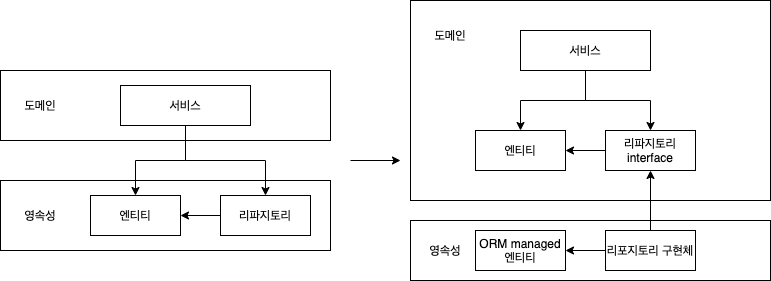

The diagram above was exported from draw.io. Its source (the exported page's mxGraphModel, read from the mxfile embedded in the PNG):
<mxGraphModel dx="946" dy="672" grid="1" gridSize="10" guides="1" tooltips="1" connect="1" arrows="1" fold="1" page="1" pageScale="1" pageWidth="827" pageHeight="1169" math="0" shadow="0">
  <root>
    <mxCell id="0" />
    <mxCell id="1" parent="0" />
    <mxCell id="C8KjdfZGz9nhHgB8sDdZ-13" value="" style="group" vertex="1" connectable="0" parent="1">
      <mxGeometry x="70" y="160" width="330" height="180" as="geometry" />
    </mxCell>
    <mxCell id="C8KjdfZGz9nhHgB8sDdZ-1" value="" style="rounded=0;whiteSpace=wrap;html=1;" vertex="1" parent="C8KjdfZGz9nhHgB8sDdZ-13">
      <mxGeometry width="330" height="70" as="geometry" />
    </mxCell>
    <mxCell id="C8KjdfZGz9nhHgB8sDdZ-2" value="" style="rounded=0;whiteSpace=wrap;html=1;" vertex="1" parent="C8KjdfZGz9nhHgB8sDdZ-13">
      <mxGeometry y="110" width="330" height="70" as="geometry" />
    </mxCell>
    <mxCell id="C8KjdfZGz9nhHgB8sDdZ-3" value="도메인" style="text;html=1;strokeColor=none;fillColor=none;align=center;verticalAlign=middle;whiteSpace=wrap;rounded=0;" vertex="1" parent="C8KjdfZGz9nhHgB8sDdZ-13">
      <mxGeometry x="10" y="20" width="60" height="30" as="geometry" />
    </mxCell>
    <mxCell id="C8KjdfZGz9nhHgB8sDdZ-4" value="영속성" style="text;html=1;strokeColor=none;fillColor=none;align=center;verticalAlign=middle;whiteSpace=wrap;rounded=0;" vertex="1" parent="C8KjdfZGz9nhHgB8sDdZ-13">
      <mxGeometry x="10" y="130" width="60" height="30" as="geometry" />
    </mxCell>
    <mxCell id="C8KjdfZGz9nhHgB8sDdZ-5" value="서비스" style="rounded=0;whiteSpace=wrap;html=1;" vertex="1" parent="C8KjdfZGz9nhHgB8sDdZ-13">
      <mxGeometry x="120" y="15" width="130" height="40" as="geometry" />
    </mxCell>
    <mxCell id="C8KjdfZGz9nhHgB8sDdZ-7" value="엔티티" style="rounded=0;whiteSpace=wrap;html=1;" vertex="1" parent="C8KjdfZGz9nhHgB8sDdZ-13">
      <mxGeometry x="90" y="125" width="90" height="40" as="geometry" />
    </mxCell>
    <mxCell id="C8KjdfZGz9nhHgB8sDdZ-9" style="edgeStyle=orthogonalEdgeStyle;rounded=0;orthogonalLoop=1;jettySize=auto;html=1;" edge="1" parent="C8KjdfZGz9nhHgB8sDdZ-13" source="C8KjdfZGz9nhHgB8sDdZ-5" target="C8KjdfZGz9nhHgB8sDdZ-7">
      <mxGeometry relative="1" as="geometry" />
    </mxCell>
    <mxCell id="C8KjdfZGz9nhHgB8sDdZ-12" style="edgeStyle=orthogonalEdgeStyle;rounded=0;orthogonalLoop=1;jettySize=auto;html=1;entryX=1;entryY=0.5;entryDx=0;entryDy=0;" edge="1" parent="C8KjdfZGz9nhHgB8sDdZ-13" source="C8KjdfZGz9nhHgB8sDdZ-8" target="C8KjdfZGz9nhHgB8sDdZ-7">
      <mxGeometry relative="1" as="geometry" />
    </mxCell>
    <mxCell id="C8KjdfZGz9nhHgB8sDdZ-8" value="리파지토리" style="rounded=0;whiteSpace=wrap;html=1;" vertex="1" parent="C8KjdfZGz9nhHgB8sDdZ-13">
      <mxGeometry x="220" y="125" width="90" height="40" as="geometry" />
    </mxCell>
    <mxCell id="C8KjdfZGz9nhHgB8sDdZ-10" style="edgeStyle=orthogonalEdgeStyle;rounded=0;orthogonalLoop=1;jettySize=auto;html=1;entryX=0.5;entryY=0;entryDx=0;entryDy=0;" edge="1" parent="C8KjdfZGz9nhHgB8sDdZ-13" source="C8KjdfZGz9nhHgB8sDdZ-5" target="C8KjdfZGz9nhHgB8sDdZ-8">
      <mxGeometry relative="1" as="geometry" />
    </mxCell>
    <mxCell id="C8KjdfZGz9nhHgB8sDdZ-15" value="" style="rounded=0;whiteSpace=wrap;html=1;" vertex="1" parent="1">
      <mxGeometry x="480" y="90" width="360" height="200" as="geometry" />
    </mxCell>
    <mxCell id="C8KjdfZGz9nhHgB8sDdZ-19" style="edgeStyle=orthogonalEdgeStyle;rounded=0;orthogonalLoop=1;jettySize=auto;html=1;entryX=0.5;entryY=0;entryDx=0;entryDy=0;" edge="1" parent="1" source="C8KjdfZGz9nhHgB8sDdZ-16" target="C8KjdfZGz9nhHgB8sDdZ-17">
      <mxGeometry relative="1" as="geometry" />
    </mxCell>
    <mxCell id="C8KjdfZGz9nhHgB8sDdZ-20" style="edgeStyle=orthogonalEdgeStyle;rounded=0;orthogonalLoop=1;jettySize=auto;html=1;entryX=0.5;entryY=0;entryDx=0;entryDy=0;" edge="1" parent="1" source="C8KjdfZGz9nhHgB8sDdZ-16" target="C8KjdfZGz9nhHgB8sDdZ-18">
      <mxGeometry relative="1" as="geometry" />
    </mxCell>
    <mxCell id="C8KjdfZGz9nhHgB8sDdZ-16" value="서비스" style="rounded=0;whiteSpace=wrap;html=1;" vertex="1" parent="1">
      <mxGeometry x="590" y="120" width="130" height="40" as="geometry" />
    </mxCell>
    <mxCell id="C8KjdfZGz9nhHgB8sDdZ-17" value="엔티티" style="rounded=0;whiteSpace=wrap;html=1;" vertex="1" parent="1">
      <mxGeometry x="545" y="220" width="90" height="40" as="geometry" />
    </mxCell>
    <mxCell id="C8KjdfZGz9nhHgB8sDdZ-21" style="edgeStyle=orthogonalEdgeStyle;rounded=0;orthogonalLoop=1;jettySize=auto;html=1;entryX=1;entryY=0.5;entryDx=0;entryDy=0;" edge="1" parent="1" source="C8KjdfZGz9nhHgB8sDdZ-18" target="C8KjdfZGz9nhHgB8sDdZ-17">
      <mxGeometry relative="1" as="geometry" />
    </mxCell>
    <mxCell id="C8KjdfZGz9nhHgB8sDdZ-18" value="리파지토리&lt;br&gt;interface" style="rounded=0;whiteSpace=wrap;html=1;" vertex="1" parent="1">
      <mxGeometry x="675" y="220" width="90" height="40" as="geometry" />
    </mxCell>
    <mxCell id="C8KjdfZGz9nhHgB8sDdZ-22" value="" style="rounded=0;whiteSpace=wrap;html=1;" vertex="1" parent="1">
      <mxGeometry x="480" y="310" width="360" height="60" as="geometry" />
    </mxCell>
    <mxCell id="C8KjdfZGz9nhHgB8sDdZ-23" value="ORM managed엔티티" style="rounded=0;whiteSpace=wrap;html=1;" vertex="1" parent="1">
      <mxGeometry x="545" y="320" width="90" height="40" as="geometry" />
    </mxCell>
    <mxCell id="C8KjdfZGz9nhHgB8sDdZ-25" style="edgeStyle=orthogonalEdgeStyle;rounded=0;orthogonalLoop=1;jettySize=auto;html=1;entryX=0.5;entryY=1;entryDx=0;entryDy=0;" edge="1" parent="1" source="C8KjdfZGz9nhHgB8sDdZ-24" target="C8KjdfZGz9nhHgB8sDdZ-18">
      <mxGeometry relative="1" as="geometry" />
    </mxCell>
    <mxCell id="C8KjdfZGz9nhHgB8sDdZ-26" style="edgeStyle=orthogonalEdgeStyle;rounded=0;orthogonalLoop=1;jettySize=auto;html=1;entryX=1;entryY=0.5;entryDx=0;entryDy=0;" edge="1" parent="1" source="C8KjdfZGz9nhHgB8sDdZ-24" target="C8KjdfZGz9nhHgB8sDdZ-23">
      <mxGeometry relative="1" as="geometry" />
    </mxCell>
    <mxCell id="C8KjdfZGz9nhHgB8sDdZ-24" value="리포지토리 구현체" style="rounded=0;whiteSpace=wrap;html=1;" vertex="1" parent="1">
      <mxGeometry x="675" y="320" width="90" height="40" as="geometry" />
    </mxCell>
    <mxCell id="C8KjdfZGz9nhHgB8sDdZ-28" value="" style="endArrow=classic;html=1;rounded=0;" edge="1" parent="1">
      <mxGeometry width="50" height="50" relative="1" as="geometry">
        <mxPoint x="420" y="250" as="sourcePoint" />
        <mxPoint x="470" y="250" as="targetPoint" />
      </mxGeometry>
    </mxCell>
    <mxCell id="C8KjdfZGz9nhHgB8sDdZ-29" value="도메인" style="text;html=1;strokeColor=none;fillColor=none;align=center;verticalAlign=middle;whiteSpace=wrap;rounded=0;" vertex="1" parent="1">
      <mxGeometry x="490" y="110" width="60" height="30" as="geometry" />
    </mxCell>
    <mxCell id="C8KjdfZGz9nhHgB8sDdZ-30" value="영속성" style="text;html=1;strokeColor=none;fillColor=none;align=center;verticalAlign=middle;whiteSpace=wrap;rounded=0;" vertex="1" parent="1">
      <mxGeometry x="485" y="325" width="60" height="30" as="geometry" />
    </mxCell>
  </root>
</mxGraphModel>